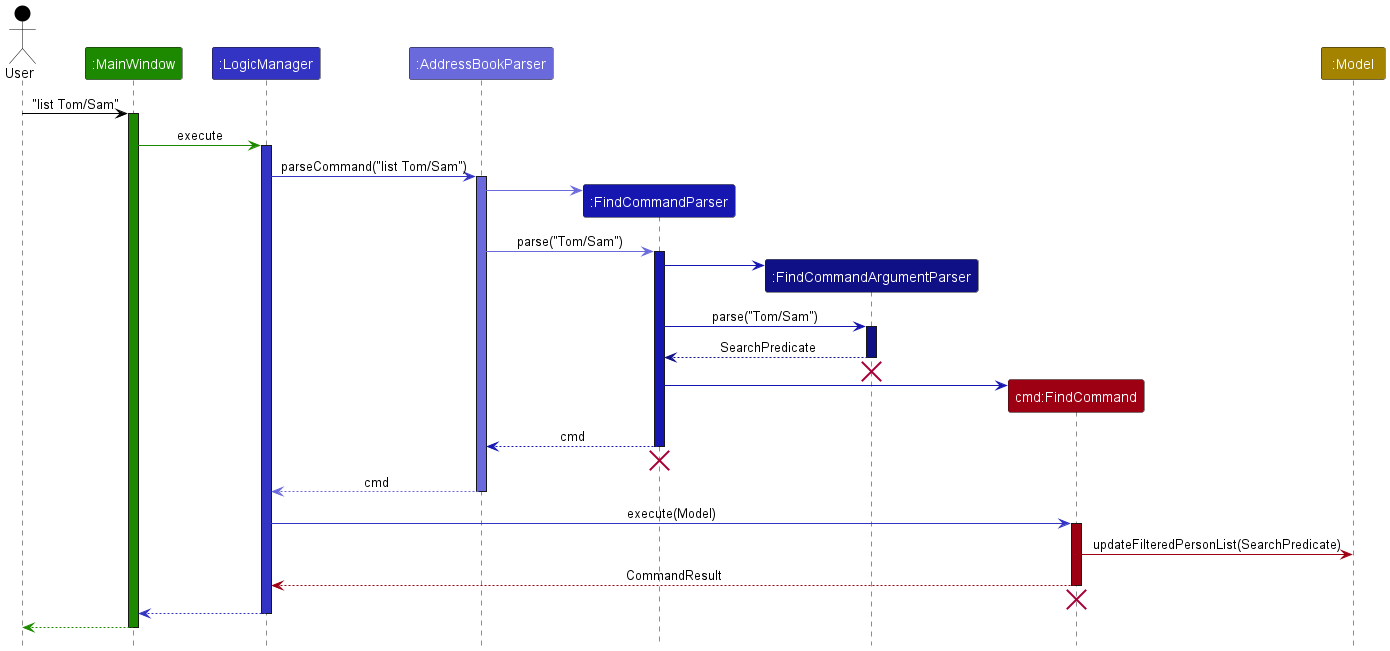

The diagram above was rendered by PlantUML. Its source (embedded in the PNG):
@startuml
!include style.puml
skinparam ArrowFontStyle plain

Actor User as user USER_COLOR
Participant ":MainWindow" as mw UI_COLOR
Participant ":LogicManager" as lm LOGIC_COLOR
Participant ":AddressBookParser" as abp LOGIC_COLOR_T2
Participant ":FindCommandParser" as fcp LOGIC_COLOR_T3
Participant ":FindCommandArgumentParser" as argp LOGIC_COLOR_T4
Participant "cmd:FindCommand" as cmd MODEL_COLOR
Participant ":Model" as model STORAGE_COLOR

user -[USER_COLOR]> mw : "list Tom/Sam"
activate mw UI_COLOR

mw -[UI_COLOR]> lm : execute
activate lm LOGIC_COLOR

lm -[LOGIC_COLOR]> abp : parseCommand("list Tom/Sam")
activate abp LOGIC_COLOR_T2

create fcp
abp -[LOGIC_COLOR_T2]> fcp

abp -[LOGIC_COLOR_T2]> fcp : parse("Tom/Sam")
activate fcp LOGIC_COLOR_T3

create argp
fcp -[LOGIC_COLOR_T3]> argp

fcp -[LOGIC_COLOR_T3]> argp : parse("Tom/Sam")
activate argp LOGIC_COLOR_T4

argp --[LOGIC_COLOR_T4]-> fcp : SearchPredicate
deactivate argp LOGIC_COLOR_T4
argp -[hidden]-> fcp
destroy argp

create cmd
fcp -[LOGIC_COLOR_T3]> cmd

fcp --[LOGIC_COLOR_T3]-> abp : cmd
deactivate fcp LOGIC_COLOR_T3
fcp -[hidden]-> abp
destroy fcp

abp --[LOGIC_COLOR_T2]-> lm : cmd
deactivate abp LOGIC_COLOR_T2

lm -[LOGIC_COLOR]> cmd : execute(Model)
activate cmd MODEL_COLOR

cmd -[MODEL_COLOR]> model : updateFilteredPersonList(SearchPredicate)

cmd --[MODEL_COLOR]-> lm : CommandResult
deactivate cmd MODEL_COLOR

cmd -[hidden]-> lm
destroy cmd

lm --[LOGIC_COLOR]-> mw
deactivate lm LOGIC_COLOR

mw --[UI_COLOR]-> user
deactivate mw


@enduml